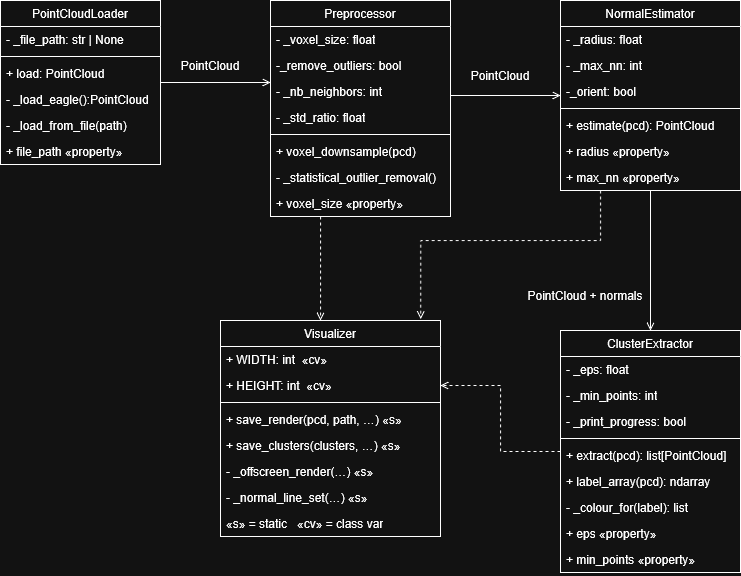

The diagram above was exported from draw.io. Its source (the exported page's mxGraphModel, read from the mxfile embedded in the PNG):
<mxGraphModel dx="1453" dy="907" grid="1" gridSize="10" guides="1" tooltips="1" connect="1" arrows="1" fold="1" page="1" pageScale="1" pageWidth="827" pageHeight="1169" math="0" shadow="0">
  <root>
    <mxCell id="0" />
    <mxCell id="1" parent="0" />
    <mxCell id="DBCSBK5zOXli9OsLqNhd-112" edge="1" parent="1" source="DBCSBK5zOXli9OsLqNhd-75" style="edgeStyle=orthogonalEdgeStyle;rounded=0;orthogonalLoop=1;jettySize=auto;html=1;endArrow=open;endFill=0;" target="DBCSBK5zOXli9OsLqNhd-105" value="">
      <mxGeometry relative="1" as="geometry">
        <Array as="points">
          <mxPoint x="320" y="202" />
          <mxPoint x="320" y="202" />
        </Array>
      </mxGeometry>
    </mxCell>
    <mxCell id="DBCSBK5zOXli9OsLqNhd-75" parent="1" style="swimlane;fontStyle=0;childLayout=stackLayout;horizontal=1;startSize=26;fillColor=none;horizontalStack=0;resizeParent=1;resizeParentMax=0;resizeLast=0;collapsible=1;marginBottom=0;whiteSpace=wrap;html=1;" value="PointCloudLoader" vertex="1">
      <mxGeometry height="164" width="160" x="40" y="120" as="geometry" />
    </mxCell>
    <mxCell id="DBCSBK5zOXli9OsLqNhd-76" parent="DBCSBK5zOXli9OsLqNhd-75" style="text;strokeColor=none;fillColor=none;align=left;verticalAlign=top;spacingLeft=4;spacingRight=4;overflow=hidden;rotatable=0;points=[[0,0.5],[1,0.5]];portConstraint=eastwest;whiteSpace=wrap;html=1;" value="- _file_path: str | None" vertex="1">
      <mxGeometry height="26" width="160" y="26" as="geometry" />
    </mxCell>
    <mxCell id="DBCSBK5zOXli9OsLqNhd-104" parent="DBCSBK5zOXli9OsLqNhd-75" style="line;strokeWidth=1;fillColor=none;align=left;verticalAlign=middle;spacingTop=-1;spacingLeft=3;spacingRight=3;rotatable=0;labelPosition=right;points=[];portConstraint=eastwest;strokeColor=inherit;" value="" vertex="1">
      <mxGeometry height="8" width="160" y="52" as="geometry" />
    </mxCell>
    <mxCell id="DBCSBK5zOXli9OsLqNhd-77" parent="DBCSBK5zOXli9OsLqNhd-75" style="text;strokeColor=none;fillColor=none;align=left;verticalAlign=top;spacingLeft=4;spacingRight=4;overflow=hidden;rotatable=0;points=[[0,0.5],[1,0.5]];portConstraint=eastwest;whiteSpace=wrap;html=1;" value="+ load: PointCloud" vertex="1">
      <mxGeometry height="26" width="160" y="60" as="geometry" />
    </mxCell>
    <mxCell id="DBCSBK5zOXli9OsLqNhd-78" parent="DBCSBK5zOXli9OsLqNhd-75" style="text;strokeColor=none;fillColor=none;align=left;verticalAlign=top;spacingLeft=4;spacingRight=4;overflow=hidden;rotatable=0;points=[[0,0.5],[1,0.5]];portConstraint=eastwest;whiteSpace=wrap;html=1;" value="- _load_eagle():PointCloud" vertex="1">
      <mxGeometry height="26" width="160" y="86" as="geometry" />
    </mxCell>
    <mxCell id="DBCSBK5zOXli9OsLqNhd-99" parent="DBCSBK5zOXli9OsLqNhd-75" style="text;strokeColor=none;fillColor=none;align=left;verticalAlign=top;spacingLeft=4;spacingRight=4;overflow=hidden;rotatable=0;points=[[0,0.5],[1,0.5]];portConstraint=eastwest;whiteSpace=wrap;html=1;" value="- _load_from_file(path)" vertex="1">
      <mxGeometry height="26" width="160" y="112" as="geometry" />
    </mxCell>
    <mxCell id="DBCSBK5zOXli9OsLqNhd-100" parent="DBCSBK5zOXli9OsLqNhd-75" style="text;strokeColor=none;fillColor=none;align=left;verticalAlign=top;spacingLeft=4;spacingRight=4;overflow=hidden;rotatable=0;points=[[0,0.5],[1,0.5]];portConstraint=eastwest;whiteSpace=wrap;html=1;" value="+ file_path  «property»" vertex="1">
      <mxGeometry height="26" width="160" y="138" as="geometry" />
    </mxCell>
    <mxCell id="DBCSBK5zOXli9OsLqNhd-126" edge="1" parent="1" source="DBCSBK5zOXli9OsLqNhd-105" style="edgeStyle=orthogonalEdgeStyle;rounded=0;orthogonalLoop=1;jettySize=auto;html=1;endArrow=open;endFill=0;" target="DBCSBK5zOXli9OsLqNhd-117" value="">
      <mxGeometry relative="1" as="geometry">
        <Array as="points">
          <mxPoint x="540" y="215" />
          <mxPoint x="540" y="215" />
        </Array>
      </mxGeometry>
    </mxCell>
    <mxCell id="DBCSBK5zOXli9OsLqNhd-150" edge="1" parent="1" source="DBCSBK5zOXli9OsLqNhd-105" style="edgeStyle=orthogonalEdgeStyle;rounded=0;orthogonalLoop=1;jettySize=auto;html=1;dashed=1;endArrow=open;endFill=0;" target="DBCSBK5zOXli9OsLqNhd-141" value="">
      <mxGeometry relative="1" as="geometry">
        <Array as="points">
          <mxPoint x="360" y="370" />
          <mxPoint x="360" y="370" />
        </Array>
      </mxGeometry>
    </mxCell>
    <mxCell id="DBCSBK5zOXli9OsLqNhd-105" parent="1" style="swimlane;fontStyle=0;childLayout=stackLayout;horizontal=1;startSize=26;fillColor=none;horizontalStack=0;resizeParent=1;resizeParentMax=0;resizeLast=0;collapsible=1;marginBottom=0;whiteSpace=wrap;html=1;" value="Preprocessor" vertex="1">
      <mxGeometry height="216" width="180" x="310" y="120" as="geometry" />
    </mxCell>
    <mxCell id="DBCSBK5zOXli9OsLqNhd-106" parent="DBCSBK5zOXli9OsLqNhd-105" style="text;strokeColor=none;fillColor=none;align=left;verticalAlign=top;spacingLeft=4;spacingRight=4;overflow=hidden;rotatable=0;points=[[0,0.5],[1,0.5]];portConstraint=eastwest;whiteSpace=wrap;html=1;" value="- _voxel_size: float" vertex="1">
      <mxGeometry height="26" width="180" y="26" as="geometry" />
    </mxCell>
    <mxCell id="DBCSBK5zOXli9OsLqNhd-113" parent="DBCSBK5zOXli9OsLqNhd-105" style="text;strokeColor=none;fillColor=none;align=left;verticalAlign=top;spacingLeft=4;spacingRight=4;overflow=hidden;rotatable=0;points=[[0,0.5],[1,0.5]];portConstraint=eastwest;whiteSpace=wrap;html=1;" value="-_remove_outliers: bool" vertex="1">
      <mxGeometry height="26" width="180" y="52" as="geometry" />
    </mxCell>
    <mxCell id="DBCSBK5zOXli9OsLqNhd-114" parent="DBCSBK5zOXli9OsLqNhd-105" style="text;strokeColor=none;fillColor=none;align=left;verticalAlign=top;spacingLeft=4;spacingRight=4;overflow=hidden;rotatable=0;points=[[0,0.5],[1,0.5]];portConstraint=eastwest;whiteSpace=wrap;html=1;" value="- _nb_neighbors: int" vertex="1">
      <mxGeometry height="26" width="180" y="78" as="geometry" />
    </mxCell>
    <mxCell id="DBCSBK5zOXli9OsLqNhd-115" parent="DBCSBK5zOXli9OsLqNhd-105" style="text;strokeColor=none;fillColor=none;align=left;verticalAlign=top;spacingLeft=4;spacingRight=4;overflow=hidden;rotatable=0;points=[[0,0.5],[1,0.5]];portConstraint=eastwest;whiteSpace=wrap;html=1;" value="- _std_ratio: float" vertex="1">
      <mxGeometry height="26" width="180" y="104" as="geometry" />
    </mxCell>
    <mxCell id="DBCSBK5zOXli9OsLqNhd-107" parent="DBCSBK5zOXli9OsLqNhd-105" style="line;strokeWidth=1;fillColor=none;align=left;verticalAlign=middle;spacingTop=-1;spacingLeft=3;spacingRight=3;rotatable=0;labelPosition=right;points=[];portConstraint=eastwest;strokeColor=inherit;" value="" vertex="1">
      <mxGeometry height="8" width="180" y="130" as="geometry" />
    </mxCell>
    <mxCell id="DBCSBK5zOXli9OsLqNhd-108" parent="DBCSBK5zOXli9OsLqNhd-105" style="text;strokeColor=none;fillColor=none;align=left;verticalAlign=top;spacingLeft=4;spacingRight=4;overflow=hidden;rotatable=0;points=[[0,0.5],[1,0.5]];portConstraint=eastwest;whiteSpace=wrap;html=1;" value="+ voxel_downsample(pcd)" vertex="1">
      <mxGeometry height="26" width="180" y="138" as="geometry" />
    </mxCell>
    <mxCell id="DBCSBK5zOXli9OsLqNhd-109" parent="DBCSBK5zOXli9OsLqNhd-105" style="text;strokeColor=none;fillColor=none;align=left;verticalAlign=top;spacingLeft=4;spacingRight=4;overflow=hidden;rotatable=0;points=[[0,0.5],[1,0.5]];portConstraint=eastwest;whiteSpace=wrap;html=1;" value="- _statistical_outlier_removal()" vertex="1">
      <mxGeometry height="26" width="180" y="164" as="geometry" />
    </mxCell>
    <mxCell id="DBCSBK5zOXli9OsLqNhd-110" parent="DBCSBK5zOXli9OsLqNhd-105" style="text;strokeColor=none;fillColor=none;align=left;verticalAlign=top;spacingLeft=4;spacingRight=4;overflow=hidden;rotatable=0;points=[[0,0.5],[1,0.5]];portConstraint=eastwest;whiteSpace=wrap;html=1;" value="+ voxel_size  «property»" vertex="1">
      <mxGeometry height="26" width="180" y="190" as="geometry" />
    </mxCell>
    <mxCell id="DBCSBK5zOXli9OsLqNhd-135" edge="1" parent="1" source="DBCSBK5zOXli9OsLqNhd-117" style="edgeStyle=orthogonalEdgeStyle;rounded=0;orthogonalLoop=1;jettySize=auto;html=1;endArrow=open;endFill=0;" target="DBCSBK5zOXli9OsLqNhd-127" value="">
      <mxGeometry relative="1" as="geometry" />
    </mxCell>
    <mxCell id="DBCSBK5zOXli9OsLqNhd-117" parent="1" style="swimlane;fontStyle=0;childLayout=stackLayout;horizontal=1;startSize=26;fillColor=none;horizontalStack=0;resizeParent=1;resizeParentMax=0;resizeLast=0;collapsible=1;marginBottom=0;whiteSpace=wrap;html=1;" value="NormalEstimator" vertex="1">
      <mxGeometry height="190" width="180" x="600" y="120" as="geometry" />
    </mxCell>
    <mxCell id="DBCSBK5zOXli9OsLqNhd-118" parent="DBCSBK5zOXli9OsLqNhd-117" style="text;strokeColor=none;fillColor=none;align=left;verticalAlign=top;spacingLeft=4;spacingRight=4;overflow=hidden;rotatable=0;points=[[0,0.5],[1,0.5]];portConstraint=eastwest;whiteSpace=wrap;html=1;" value="- _radius: float" vertex="1">
      <mxGeometry height="26" width="180" y="26" as="geometry" />
    </mxCell>
    <mxCell id="DBCSBK5zOXli9OsLqNhd-119" parent="DBCSBK5zOXli9OsLqNhd-117" style="text;strokeColor=none;fillColor=none;align=left;verticalAlign=top;spacingLeft=4;spacingRight=4;overflow=hidden;rotatable=0;points=[[0,0.5],[1,0.5]];portConstraint=eastwest;whiteSpace=wrap;html=1;" value="- _max_nn: int" vertex="1">
      <mxGeometry height="26" width="180" y="52" as="geometry" />
    </mxCell>
    <mxCell id="DBCSBK5zOXli9OsLqNhd-120" parent="DBCSBK5zOXli9OsLqNhd-117" style="text;strokeColor=none;fillColor=none;align=left;verticalAlign=top;spacingLeft=4;spacingRight=4;overflow=hidden;rotatable=0;points=[[0,0.5],[1,0.5]];portConstraint=eastwest;whiteSpace=wrap;html=1;" value="-_orient: bool" vertex="1">
      <mxGeometry height="26" width="180" y="78" as="geometry" />
    </mxCell>
    <mxCell id="DBCSBK5zOXli9OsLqNhd-122" parent="DBCSBK5zOXli9OsLqNhd-117" style="line;strokeWidth=1;fillColor=none;align=left;verticalAlign=middle;spacingTop=-1;spacingLeft=3;spacingRight=3;rotatable=0;labelPosition=right;points=[];portConstraint=eastwest;strokeColor=inherit;" value="" vertex="1">
      <mxGeometry height="8" width="180" y="104" as="geometry" />
    </mxCell>
    <mxCell id="DBCSBK5zOXli9OsLqNhd-123" parent="DBCSBK5zOXli9OsLqNhd-117" style="text;strokeColor=none;fillColor=none;align=left;verticalAlign=top;spacingLeft=4;spacingRight=4;overflow=hidden;rotatable=0;points=[[0,0.5],[1,0.5]];portConstraint=eastwest;whiteSpace=wrap;html=1;" value="+ estimate(pcd): PointCloud" vertex="1">
      <mxGeometry height="26" width="180" y="112" as="geometry" />
    </mxCell>
    <mxCell id="DBCSBK5zOXli9OsLqNhd-124" parent="DBCSBK5zOXli9OsLqNhd-117" style="text;strokeColor=none;fillColor=none;align=left;verticalAlign=top;spacingLeft=4;spacingRight=4;overflow=hidden;rotatable=0;points=[[0,0.5],[1,0.5]];portConstraint=eastwest;whiteSpace=wrap;html=1;" value="+ radius  «property»" vertex="1">
      <mxGeometry height="26" width="180" y="138" as="geometry" />
    </mxCell>
    <mxCell id="DBCSBK5zOXli9OsLqNhd-125" parent="DBCSBK5zOXli9OsLqNhd-117" style="text;strokeColor=none;fillColor=none;align=left;verticalAlign=top;spacingLeft=4;spacingRight=4;overflow=hidden;rotatable=0;points=[[0,0.5],[1,0.5]];portConstraint=eastwest;whiteSpace=wrap;html=1;" value="+ max_nn  «property»" vertex="1">
      <mxGeometry height="26" width="180" y="164" as="geometry" />
    </mxCell>
    <mxCell id="DBCSBK5zOXli9OsLqNhd-162" edge="1" parent="1" source="DBCSBK5zOXli9OsLqNhd-127" style="edgeStyle=orthogonalEdgeStyle;rounded=0;orthogonalLoop=1;jettySize=auto;html=1;entryX=1;entryY=0.5;entryDx=0;entryDy=0;dashed=1;endArrow=open;endFill=0;" target="DBCSBK5zOXli9OsLqNhd-153">
      <mxGeometry relative="1" as="geometry" />
    </mxCell>
    <mxCell id="DBCSBK5zOXli9OsLqNhd-127" parent="1" style="swimlane;fontStyle=0;childLayout=stackLayout;horizontal=1;startSize=26;fillColor=none;horizontalStack=0;resizeParent=1;resizeParentMax=0;resizeLast=0;collapsible=1;marginBottom=0;whiteSpace=wrap;html=1;" value="ClusterExtractor" vertex="1">
      <mxGeometry height="242" width="180" x="600" y="450" as="geometry" />
    </mxCell>
    <mxCell id="DBCSBK5zOXli9OsLqNhd-128" parent="DBCSBK5zOXli9OsLqNhd-127" style="text;strokeColor=none;fillColor=none;align=left;verticalAlign=top;spacingLeft=4;spacingRight=4;overflow=hidden;rotatable=0;points=[[0,0.5],[1,0.5]];portConstraint=eastwest;whiteSpace=wrap;html=1;" value="- _eps: float" vertex="1">
      <mxGeometry height="26" width="180" y="26" as="geometry" />
    </mxCell>
    <mxCell id="DBCSBK5zOXli9OsLqNhd-129" parent="DBCSBK5zOXli9OsLqNhd-127" style="text;strokeColor=none;fillColor=none;align=left;verticalAlign=top;spacingLeft=4;spacingRight=4;overflow=hidden;rotatable=0;points=[[0,0.5],[1,0.5]];portConstraint=eastwest;whiteSpace=wrap;html=1;" value="- _min_points: int" vertex="1">
      <mxGeometry height="26" width="180" y="52" as="geometry" />
    </mxCell>
    <mxCell id="DBCSBK5zOXli9OsLqNhd-130" parent="DBCSBK5zOXli9OsLqNhd-127" style="text;strokeColor=none;fillColor=none;align=left;verticalAlign=top;spacingLeft=4;spacingRight=4;overflow=hidden;rotatable=0;points=[[0,0.5],[1,0.5]];portConstraint=eastwest;whiteSpace=wrap;html=1;" value="- _print_progress: bool" vertex="1">
      <mxGeometry height="26" width="180" y="78" as="geometry" />
    </mxCell>
    <mxCell id="DBCSBK5zOXli9OsLqNhd-131" parent="DBCSBK5zOXli9OsLqNhd-127" style="line;strokeWidth=1;fillColor=none;align=left;verticalAlign=middle;spacingTop=-1;spacingLeft=3;spacingRight=3;rotatable=0;labelPosition=right;points=[];portConstraint=eastwest;strokeColor=inherit;" value="" vertex="1">
      <mxGeometry height="8" width="180" y="104" as="geometry" />
    </mxCell>
    <mxCell id="DBCSBK5zOXli9OsLqNhd-132" parent="DBCSBK5zOXli9OsLqNhd-127" style="text;strokeColor=none;fillColor=none;align=left;verticalAlign=top;spacingLeft=4;spacingRight=4;overflow=hidden;rotatable=0;points=[[0,0.5],[1,0.5]];portConstraint=eastwest;whiteSpace=wrap;html=1;" value="+ extract(pcd): list[PointCloud]" vertex="1">
      <mxGeometry height="26" width="180" y="112" as="geometry" />
    </mxCell>
    <mxCell id="DBCSBK5zOXli9OsLqNhd-133" parent="DBCSBK5zOXli9OsLqNhd-127" style="text;strokeColor=none;fillColor=none;align=left;verticalAlign=top;spacingLeft=4;spacingRight=4;overflow=hidden;rotatable=0;points=[[0,0.5],[1,0.5]];portConstraint=eastwest;whiteSpace=wrap;html=1;" value="+ label_array(pcd): ndarray" vertex="1">
      <mxGeometry height="26" width="180" y="138" as="geometry" />
    </mxCell>
    <mxCell id="DBCSBK5zOXli9OsLqNhd-134" parent="DBCSBK5zOXli9OsLqNhd-127" style="text;strokeColor=none;fillColor=none;align=left;verticalAlign=top;spacingLeft=4;spacingRight=4;overflow=hidden;rotatable=0;points=[[0,0.5],[1,0.5]];portConstraint=eastwest;whiteSpace=wrap;html=1;" value="- _colour_for(label): list" vertex="1">
      <mxGeometry height="26" width="180" y="164" as="geometry" />
    </mxCell>
    <mxCell id="DBCSBK5zOXli9OsLqNhd-136" parent="DBCSBK5zOXli9OsLqNhd-127" style="text;strokeColor=none;fillColor=none;align=left;verticalAlign=top;spacingLeft=4;spacingRight=4;overflow=hidden;rotatable=0;points=[[0,0.5],[1,0.5]];portConstraint=eastwest;whiteSpace=wrap;html=1;" value="+ eps  «property»" vertex="1">
      <mxGeometry height="26" width="180" y="190" as="geometry" />
    </mxCell>
    <mxCell id="DBCSBK5zOXli9OsLqNhd-137" parent="DBCSBK5zOXli9OsLqNhd-127" style="text;strokeColor=none;fillColor=none;align=left;verticalAlign=top;spacingLeft=4;spacingRight=4;overflow=hidden;rotatable=0;points=[[0,0.5],[1,0.5]];portConstraint=eastwest;whiteSpace=wrap;html=1;" value="+ min_points  «property»" vertex="1">
      <mxGeometry height="26" width="180" y="216" as="geometry" />
    </mxCell>
    <mxCell id="DBCSBK5zOXli9OsLqNhd-138" parent="1" style="text;html=1;whiteSpace=wrap;strokeColor=none;fillColor=none;align=center;verticalAlign=middle;rounded=0;" value="PointCloud" vertex="1">
      <mxGeometry height="30" width="60" x="220" y="170" as="geometry" />
    </mxCell>
    <mxCell id="DBCSBK5zOXli9OsLqNhd-139" parent="1" style="text;html=1;whiteSpace=wrap;strokeColor=none;fillColor=none;align=center;verticalAlign=middle;rounded=0;" value="PointCloud" vertex="1">
      <mxGeometry height="30" width="60" x="510" y="180" as="geometry" />
    </mxCell>
    <mxCell id="DBCSBK5zOXli9OsLqNhd-140" parent="1" style="text;html=1;whiteSpace=wrap;strokeColor=none;fillColor=none;align=center;verticalAlign=middle;rounded=0;" value="PointCloud + normals" vertex="1">
      <mxGeometry height="30" width="130" x="560" y="400" as="geometry" />
    </mxCell>
    <mxCell id="DBCSBK5zOXli9OsLqNhd-141" parent="1" style="swimlane;fontStyle=0;childLayout=stackLayout;horizontal=1;startSize=26;fillColor=none;horizontalStack=0;resizeParent=1;resizeParentMax=0;resizeLast=0;collapsible=1;marginBottom=0;whiteSpace=wrap;html=1;" value="Visualizer" vertex="1">
      <mxGeometry height="216" width="220" x="260" y="440" as="geometry" />
    </mxCell>
    <mxCell id="DBCSBK5zOXli9OsLqNhd-142" parent="DBCSBK5zOXli9OsLqNhd-141" style="text;strokeColor=none;fillColor=none;align=left;verticalAlign=top;spacingLeft=4;spacingRight=4;overflow=hidden;rotatable=0;points=[[0,0.5],[1,0.5]];portConstraint=eastwest;whiteSpace=wrap;html=1;" value="+ WIDTH: int&amp;nbsp; «cv»" vertex="1">
      <mxGeometry height="26" width="220" y="26" as="geometry" />
    </mxCell>
    <mxCell id="DBCSBK5zOXli9OsLqNhd-153" parent="DBCSBK5zOXli9OsLqNhd-141" style="text;strokeColor=none;fillColor=none;align=left;verticalAlign=top;spacingLeft=4;spacingRight=4;overflow=hidden;rotatable=0;points=[[0,0.5],[1,0.5]];portConstraint=eastwest;whiteSpace=wrap;html=1;" value="+ HEIGHT: int&amp;nbsp; «cv»" vertex="1">
      <mxGeometry height="26" width="220" y="52" as="geometry" />
    </mxCell>
    <mxCell id="DBCSBK5zOXli9OsLqNhd-146" parent="DBCSBK5zOXli9OsLqNhd-141" style="line;strokeWidth=1;fillColor=none;align=left;verticalAlign=middle;spacingTop=-1;spacingLeft=3;spacingRight=3;rotatable=0;labelPosition=right;points=[];portConstraint=eastwest;strokeColor=inherit;" value="" vertex="1">
      <mxGeometry height="8" width="220" y="78" as="geometry" />
    </mxCell>
    <mxCell id="DBCSBK5zOXli9OsLqNhd-143" parent="DBCSBK5zOXli9OsLqNhd-141" style="text;strokeColor=none;fillColor=none;align=left;verticalAlign=top;spacingLeft=4;spacingRight=4;overflow=hidden;rotatable=0;points=[[0,0.5],[1,0.5]];portConstraint=eastwest;whiteSpace=wrap;html=1;" value="+ save_render(pcd, path, …)  «s»" vertex="1">
      <mxGeometry height="26" width="220" y="86" as="geometry" />
    </mxCell>
    <mxCell id="DBCSBK5zOXli9OsLqNhd-144" parent="DBCSBK5zOXli9OsLqNhd-141" style="text;strokeColor=none;fillColor=none;align=left;verticalAlign=top;spacingLeft=4;spacingRight=4;overflow=hidden;rotatable=0;points=[[0,0.5],[1,0.5]];portConstraint=eastwest;whiteSpace=wrap;html=1;" value="+ save_clusters(clusters, …)  «s»" vertex="1">
      <mxGeometry height="26" width="220" y="112" as="geometry" />
    </mxCell>
    <mxCell id="DBCSBK5zOXli9OsLqNhd-145" parent="DBCSBK5zOXli9OsLqNhd-141" style="text;strokeColor=none;fillColor=none;align=left;verticalAlign=top;spacingLeft=4;spacingRight=4;overflow=hidden;rotatable=0;points=[[0,0.5],[1,0.5]];portConstraint=eastwest;whiteSpace=wrap;html=1;" value="- _offscreen_render(…)  «s»" vertex="1">
      <mxGeometry height="26" width="220" y="138" as="geometry" />
    </mxCell>
    <mxCell id="DBCSBK5zOXli9OsLqNhd-147" parent="DBCSBK5zOXli9OsLqNhd-141" style="text;strokeColor=none;fillColor=none;align=left;verticalAlign=top;spacingLeft=4;spacingRight=4;overflow=hidden;rotatable=0;points=[[0,0.5],[1,0.5]];portConstraint=eastwest;whiteSpace=wrap;html=1;" value="- _normal_line_set(…)  «s»" vertex="1">
      <mxGeometry height="26" width="220" y="164" as="geometry" />
    </mxCell>
    <mxCell id="DBCSBK5zOXli9OsLqNhd-152" parent="DBCSBK5zOXli9OsLqNhd-141" style="text;strokeColor=none;fillColor=none;align=left;verticalAlign=top;spacingLeft=4;spacingRight=4;overflow=hidden;rotatable=0;points=[[0,0.5],[1,0.5]];portConstraint=eastwest;whiteSpace=wrap;html=1;" value="«s» = static&amp;nbsp; &amp;nbsp;«cv» = class var" vertex="1">
      <mxGeometry height="26" width="220" y="190" as="geometry" />
    </mxCell>
    <mxCell id="DBCSBK5zOXli9OsLqNhd-154" edge="1" parent="1" source="DBCSBK5zOXli9OsLqNhd-125" style="edgeStyle=orthogonalEdgeStyle;rounded=0;orthogonalLoop=1;jettySize=auto;html=1;entryX=0.91;entryY=-0.006;entryDx=0;entryDy=0;entryPerimeter=0;dashed=1;endArrow=open;endFill=0;" target="DBCSBK5zOXli9OsLqNhd-141" value="">
      <mxGeometry relative="1" as="geometry">
        <Array as="points">
          <mxPoint x="640" y="360" />
          <mxPoint x="460" y="360" />
        </Array>
      </mxGeometry>
    </mxCell>
  </root>
</mxGraphModel>